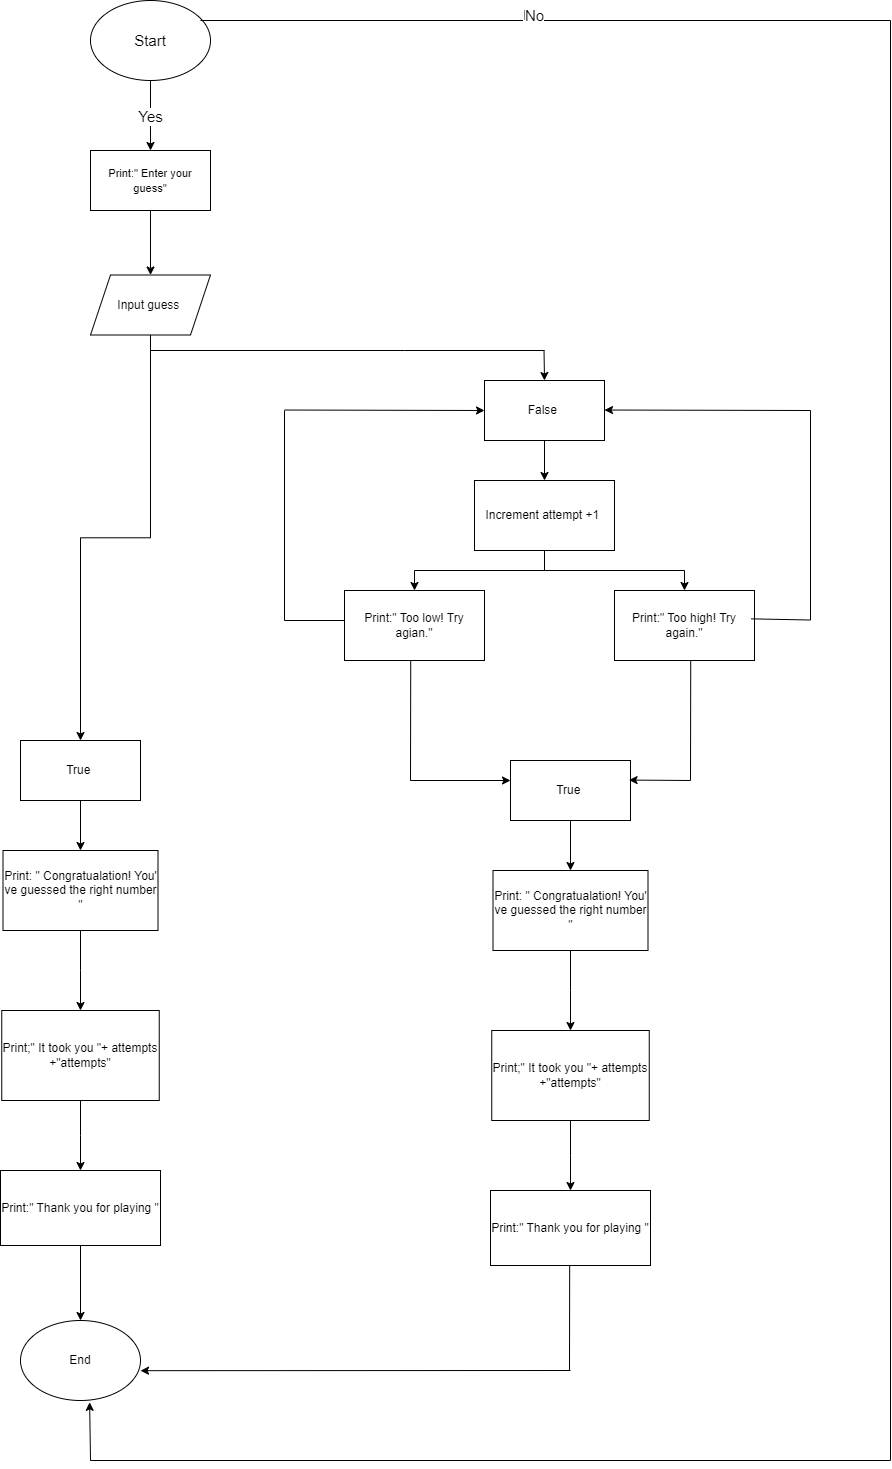

The diagram above was exported from draw.io. Its source (the exported page's mxGraphModel, read from the mxfile embedded in the PNG):
<mxGraphModel dx="1341" dy="807" grid="1" gridSize="10" guides="1" tooltips="1" connect="1" arrows="1" fold="1" page="1" pageScale="1" pageWidth="827" pageHeight="1169" math="0" shadow="0">
  <root>
    <mxCell id="0" />
    <mxCell id="1" parent="0" />
    <mxCell id="EOH6GWLxsutnJu-cbuhE-5" value="&lt;font style=&quot;font-size: 15px;&quot;&gt;Yes&lt;/font&gt;" style="edgeStyle=orthogonalEdgeStyle;rounded=0;orthogonalLoop=1;jettySize=auto;html=1;" edge="1" parent="1" source="EOH6GWLxsutnJu-cbuhE-1" target="EOH6GWLxsutnJu-cbuhE-4">
      <mxGeometry relative="1" as="geometry" />
    </mxCell>
    <mxCell id="EOH6GWLxsutnJu-cbuhE-1" value="&lt;font style=&quot;font-size: 15px;&quot;&gt;Start&lt;/font&gt;" style="ellipse;whiteSpace=wrap;html=1;" vertex="1" parent="1">
      <mxGeometry x="240" y="220" width="120" height="80" as="geometry" />
    </mxCell>
    <mxCell id="EOH6GWLxsutnJu-cbuhE-7" value="" style="edgeStyle=orthogonalEdgeStyle;rounded=0;orthogonalLoop=1;jettySize=auto;html=1;" edge="1" parent="1" source="EOH6GWLxsutnJu-cbuhE-4" target="EOH6GWLxsutnJu-cbuhE-6">
      <mxGeometry relative="1" as="geometry" />
    </mxCell>
    <mxCell id="EOH6GWLxsutnJu-cbuhE-4" value="&lt;font style=&quot;font-size: 11px;&quot;&gt;Print:&quot; Enter your guess&quot;&lt;/font&gt;" style="whiteSpace=wrap;html=1;" vertex="1" parent="1">
      <mxGeometry x="240" y="370" width="120" height="60" as="geometry" />
    </mxCell>
    <mxCell id="EOH6GWLxsutnJu-cbuhE-11" value="" style="edgeStyle=orthogonalEdgeStyle;rounded=0;orthogonalLoop=1;jettySize=auto;html=1;exitX=0.5;exitY=1;exitDx=0;exitDy=0;entryX=0.5;entryY=0;entryDx=0;entryDy=0;" edge="1" parent="1" source="EOH6GWLxsutnJu-cbuhE-6" target="EOH6GWLxsutnJu-cbuhE-10">
      <mxGeometry relative="1" as="geometry">
        <mxPoint x="400" y="560" as="sourcePoint" />
        <mxPoint x="200" y="610" as="targetPoint" />
      </mxGeometry>
    </mxCell>
    <mxCell id="EOH6GWLxsutnJu-cbuhE-6" value="Input guess&amp;nbsp;" style="shape=parallelogram;perimeter=parallelogramPerimeter;whiteSpace=wrap;html=1;fixedSize=1;" vertex="1" parent="1">
      <mxGeometry x="240" y="494.5" width="120" height="60" as="geometry" />
    </mxCell>
    <mxCell id="EOH6GWLxsutnJu-cbuhE-15" value="" style="edgeStyle=orthogonalEdgeStyle;rounded=0;orthogonalLoop=1;jettySize=auto;html=1;" edge="1" parent="1" source="EOH6GWLxsutnJu-cbuhE-10" target="EOH6GWLxsutnJu-cbuhE-14">
      <mxGeometry relative="1" as="geometry" />
    </mxCell>
    <mxCell id="EOH6GWLxsutnJu-cbuhE-10" value="True&amp;nbsp;" style="whiteSpace=wrap;html=1;" vertex="1" parent="1">
      <mxGeometry x="170" y="960" width="120" height="60" as="geometry" />
    </mxCell>
    <mxCell id="EOH6GWLxsutnJu-cbuhE-27" value="" style="edgeStyle=orthogonalEdgeStyle;rounded=0;orthogonalLoop=1;jettySize=auto;html=1;" edge="1" parent="1" source="EOH6GWLxsutnJu-cbuhE-12" target="EOH6GWLxsutnJu-cbuhE-26">
      <mxGeometry relative="1" as="geometry" />
    </mxCell>
    <mxCell id="EOH6GWLxsutnJu-cbuhE-12" value="False&amp;nbsp;" style="whiteSpace=wrap;html=1;" vertex="1" parent="1">
      <mxGeometry x="634" y="600" width="120" height="60" as="geometry" />
    </mxCell>
    <mxCell id="EOH6GWLxsutnJu-cbuhE-17" value="" style="edgeStyle=orthogonalEdgeStyle;rounded=0;orthogonalLoop=1;jettySize=auto;html=1;" edge="1" parent="1" source="EOH6GWLxsutnJu-cbuhE-14" target="EOH6GWLxsutnJu-cbuhE-16">
      <mxGeometry relative="1" as="geometry" />
    </mxCell>
    <mxCell id="EOH6GWLxsutnJu-cbuhE-14" value="Print: &quot; Congratualation! You' ve guessed the right number &quot;" style="whiteSpace=wrap;html=1;" vertex="1" parent="1">
      <mxGeometry x="152.5" y="1070" width="155" height="80" as="geometry" />
    </mxCell>
    <mxCell id="EOH6GWLxsutnJu-cbuhE-21" value="" style="edgeStyle=orthogonalEdgeStyle;rounded=0;orthogonalLoop=1;jettySize=auto;html=1;" edge="1" parent="1" source="EOH6GWLxsutnJu-cbuhE-16" target="EOH6GWLxsutnJu-cbuhE-20">
      <mxGeometry relative="1" as="geometry" />
    </mxCell>
    <mxCell id="EOH6GWLxsutnJu-cbuhE-16" value="Print;&quot; It took you &quot;+ attempts +&quot;attempts&quot;" style="whiteSpace=wrap;html=1;" vertex="1" parent="1">
      <mxGeometry x="151.25" y="1230" width="157.5" height="90" as="geometry" />
    </mxCell>
    <mxCell id="EOH6GWLxsutnJu-cbuhE-24" value="" style="edgeStyle=orthogonalEdgeStyle;rounded=0;orthogonalLoop=1;jettySize=auto;html=1;" edge="1" parent="1" source="EOH6GWLxsutnJu-cbuhE-20" target="EOH6GWLxsutnJu-cbuhE-25">
      <mxGeometry relative="1" as="geometry">
        <mxPoint x="230" y="1592.5" as="targetPoint" />
        <Array as="points">
          <mxPoint x="230" y="1554" />
          <mxPoint x="231" y="1554" />
        </Array>
      </mxGeometry>
    </mxCell>
    <mxCell id="EOH6GWLxsutnJu-cbuhE-20" value="Print:&quot; Thank you for playing &quot;" style="whiteSpace=wrap;html=1;" vertex="1" parent="1">
      <mxGeometry x="150" y="1390" width="160" height="75" as="geometry" />
    </mxCell>
    <mxCell id="EOH6GWLxsutnJu-cbuhE-22" style="edgeStyle=orthogonalEdgeStyle;rounded=0;orthogonalLoop=1;jettySize=auto;html=1;exitX=0.5;exitY=1;exitDx=0;exitDy=0;" edge="1" parent="1" source="EOH6GWLxsutnJu-cbuhE-20" target="EOH6GWLxsutnJu-cbuhE-20">
      <mxGeometry relative="1" as="geometry" />
    </mxCell>
    <mxCell id="EOH6GWLxsutnJu-cbuhE-25" value="End" style="ellipse;whiteSpace=wrap;html=1;" vertex="1" parent="1">
      <mxGeometry x="170" y="1540" width="120" height="80" as="geometry" />
    </mxCell>
    <mxCell id="EOH6GWLxsutnJu-cbuhE-31" value="" style="edgeStyle=orthogonalEdgeStyle;rounded=0;orthogonalLoop=1;jettySize=auto;html=1;" edge="1" parent="1" source="EOH6GWLxsutnJu-cbuhE-26" target="EOH6GWLxsutnJu-cbuhE-30">
      <mxGeometry relative="1" as="geometry" />
    </mxCell>
    <mxCell id="EOH6GWLxsutnJu-cbuhE-33" value="" style="edgeStyle=orthogonalEdgeStyle;rounded=0;orthogonalLoop=1;jettySize=auto;html=1;" edge="1" parent="1" source="EOH6GWLxsutnJu-cbuhE-26" target="EOH6GWLxsutnJu-cbuhE-32">
      <mxGeometry relative="1" as="geometry" />
    </mxCell>
    <mxCell id="EOH6GWLxsutnJu-cbuhE-26" value="Increment attempt +1&amp;nbsp;" style="whiteSpace=wrap;html=1;" vertex="1" parent="1">
      <mxGeometry x="624" y="700" width="140" height="70" as="geometry" />
    </mxCell>
    <mxCell id="EOH6GWLxsutnJu-cbuhE-30" value="Print:&quot; Too low! Try agian.&quot;" style="whiteSpace=wrap;html=1;" vertex="1" parent="1">
      <mxGeometry x="494" y="810" width="140" height="70" as="geometry" />
    </mxCell>
    <mxCell id="EOH6GWLxsutnJu-cbuhE-32" value="Print:&quot; Too high! Try again.&quot;" style="whiteSpace=wrap;html=1;" vertex="1" parent="1">
      <mxGeometry x="764" y="810" width="140" height="70" as="geometry" />
    </mxCell>
    <mxCell id="EOH6GWLxsutnJu-cbuhE-34" value="" style="endArrow=none;html=1;rounded=0;" edge="1" parent="1">
      <mxGeometry width="50" height="50" relative="1" as="geometry">
        <mxPoint x="300" y="570" as="sourcePoint" />
        <mxPoint x="694" y="570" as="targetPoint" />
        <Array as="points">
          <mxPoint x="554" y="570" />
        </Array>
      </mxGeometry>
    </mxCell>
    <mxCell id="EOH6GWLxsutnJu-cbuhE-37" value="" style="endArrow=classic;html=1;rounded=0;" edge="1" parent="1">
      <mxGeometry width="50" height="50" relative="1" as="geometry">
        <mxPoint x="693.52" y="570" as="sourcePoint" />
        <mxPoint x="694" y="600" as="targetPoint" />
      </mxGeometry>
    </mxCell>
    <mxCell id="EOH6GWLxsutnJu-cbuhE-43" value="" style="endArrow=none;html=1;rounded=0;" edge="1" parent="1">
      <mxGeometry width="50" height="50" relative="1" as="geometry">
        <mxPoint x="494" y="840" as="sourcePoint" />
        <mxPoint x="434" y="840" as="targetPoint" />
      </mxGeometry>
    </mxCell>
    <mxCell id="EOH6GWLxsutnJu-cbuhE-44" value="" style="endArrow=none;html=1;rounded=0;" edge="1" parent="1">
      <mxGeometry width="50" height="50" relative="1" as="geometry">
        <mxPoint x="434" y="630" as="sourcePoint" />
        <mxPoint x="434" y="840" as="targetPoint" />
      </mxGeometry>
    </mxCell>
    <mxCell id="EOH6GWLxsutnJu-cbuhE-45" value="" style="endArrow=classic;html=1;rounded=0;entryX=0;entryY=0.5;entryDx=0;entryDy=0;" edge="1" parent="1" target="EOH6GWLxsutnJu-cbuhE-12">
      <mxGeometry width="50" height="50" relative="1" as="geometry">
        <mxPoint x="434" y="629.52" as="sourcePoint" />
        <mxPoint x="524" y="629.52" as="targetPoint" />
      </mxGeometry>
    </mxCell>
    <mxCell id="EOH6GWLxsutnJu-cbuhE-46" value="" style="endArrow=none;html=1;rounded=0;exitX=0.975;exitY=0.405;exitDx=0;exitDy=0;exitPerimeter=0;" edge="1" parent="1" source="EOH6GWLxsutnJu-cbuhE-32">
      <mxGeometry width="50" height="50" relative="1" as="geometry">
        <mxPoint x="1020" y="840" as="sourcePoint" />
        <mxPoint x="960" y="839.52" as="targetPoint" />
      </mxGeometry>
    </mxCell>
    <mxCell id="EOH6GWLxsutnJu-cbuhE-47" value="" style="endArrow=none;html=1;rounded=0;" edge="1" parent="1">
      <mxGeometry width="50" height="50" relative="1" as="geometry">
        <mxPoint x="960" y="630" as="sourcePoint" />
        <mxPoint x="960" y="839.52" as="targetPoint" />
      </mxGeometry>
    </mxCell>
    <mxCell id="EOH6GWLxsutnJu-cbuhE-48" value="" style="endArrow=classic;html=1;rounded=0;" edge="1" parent="1">
      <mxGeometry width="50" height="50" relative="1" as="geometry">
        <mxPoint x="960" y="630" as="sourcePoint" />
        <mxPoint x="754" y="629.52" as="targetPoint" />
      </mxGeometry>
    </mxCell>
    <mxCell id="EOH6GWLxsutnJu-cbuhE-49" value="" style="edgeStyle=orthogonalEdgeStyle;rounded=0;orthogonalLoop=1;jettySize=auto;html=1;" edge="1" parent="1" source="EOH6GWLxsutnJu-cbuhE-50" target="EOH6GWLxsutnJu-cbuhE-52">
      <mxGeometry relative="1" as="geometry" />
    </mxCell>
    <mxCell id="EOH6GWLxsutnJu-cbuhE-50" value="True&amp;nbsp;" style="whiteSpace=wrap;html=1;" vertex="1" parent="1">
      <mxGeometry x="660" y="980" width="120" height="60" as="geometry" />
    </mxCell>
    <mxCell id="EOH6GWLxsutnJu-cbuhE-51" value="" style="edgeStyle=orthogonalEdgeStyle;rounded=0;orthogonalLoop=1;jettySize=auto;html=1;" edge="1" parent="1" source="EOH6GWLxsutnJu-cbuhE-52" target="EOH6GWLxsutnJu-cbuhE-54">
      <mxGeometry relative="1" as="geometry" />
    </mxCell>
    <mxCell id="EOH6GWLxsutnJu-cbuhE-52" value="Print: &quot; Congratualation! You' ve guessed the right number &quot;" style="whiteSpace=wrap;html=1;" vertex="1" parent="1">
      <mxGeometry x="642.5" y="1090" width="155" height="80" as="geometry" />
    </mxCell>
    <mxCell id="EOH6GWLxsutnJu-cbuhE-53" value="" style="edgeStyle=orthogonalEdgeStyle;rounded=0;orthogonalLoop=1;jettySize=auto;html=1;" edge="1" parent="1" source="EOH6GWLxsutnJu-cbuhE-54" target="EOH6GWLxsutnJu-cbuhE-55">
      <mxGeometry relative="1" as="geometry" />
    </mxCell>
    <mxCell id="EOH6GWLxsutnJu-cbuhE-54" value="Print;&quot; It took you &quot;+ attempts +&quot;attempts&quot;" style="whiteSpace=wrap;html=1;" vertex="1" parent="1">
      <mxGeometry x="641.25" y="1250" width="157.5" height="90" as="geometry" />
    </mxCell>
    <mxCell id="EOH6GWLxsutnJu-cbuhE-55" value="Print:&quot; Thank you for playing &quot;" style="whiteSpace=wrap;html=1;" vertex="1" parent="1">
      <mxGeometry x="640" y="1410" width="160" height="75" as="geometry" />
    </mxCell>
    <mxCell id="EOH6GWLxsutnJu-cbuhE-56" style="edgeStyle=orthogonalEdgeStyle;rounded=0;orthogonalLoop=1;jettySize=auto;html=1;exitX=0.5;exitY=1;exitDx=0;exitDy=0;" edge="1" parent="1" source="EOH6GWLxsutnJu-cbuhE-55" target="EOH6GWLxsutnJu-cbuhE-55">
      <mxGeometry relative="1" as="geometry" />
    </mxCell>
    <mxCell id="EOH6GWLxsutnJu-cbuhE-58" value="" style="endArrow=none;html=1;rounded=0;" edge="1" parent="1">
      <mxGeometry width="50" height="50" relative="1" as="geometry">
        <mxPoint x="560.23" y="880" as="sourcePoint" />
        <mxPoint x="560" y="1000" as="targetPoint" />
      </mxGeometry>
    </mxCell>
    <mxCell id="EOH6GWLxsutnJu-cbuhE-59" value="" style="endArrow=classic;html=1;rounded=0;" edge="1" parent="1">
      <mxGeometry width="50" height="50" relative="1" as="geometry">
        <mxPoint x="560" y="1000" as="sourcePoint" />
        <mxPoint x="660" y="1000" as="targetPoint" />
      </mxGeometry>
    </mxCell>
    <mxCell id="EOH6GWLxsutnJu-cbuhE-61" value="" style="endArrow=none;html=1;rounded=0;" edge="1" parent="1">
      <mxGeometry width="50" height="50" relative="1" as="geometry">
        <mxPoint x="840.23" y="880" as="sourcePoint" />
        <mxPoint x="840" y="1000" as="targetPoint" />
      </mxGeometry>
    </mxCell>
    <mxCell id="EOH6GWLxsutnJu-cbuhE-62" value="" style="endArrow=classic;html=1;rounded=0;entryX=0.988;entryY=0.326;entryDx=0;entryDy=0;entryPerimeter=0;" edge="1" parent="1" target="EOH6GWLxsutnJu-cbuhE-50">
      <mxGeometry width="50" height="50" relative="1" as="geometry">
        <mxPoint x="840" y="1000" as="sourcePoint" />
        <mxPoint x="720" y="980" as="targetPoint" />
      </mxGeometry>
    </mxCell>
    <mxCell id="EOH6GWLxsutnJu-cbuhE-63" value="" style="endArrow=classic;html=1;rounded=0;" edge="1" parent="1">
      <mxGeometry width="50" height="50" relative="1" as="geometry">
        <mxPoint x="720" y="1590" as="sourcePoint" />
        <mxPoint x="290" y="1590.17" as="targetPoint" />
      </mxGeometry>
    </mxCell>
    <mxCell id="EOH6GWLxsutnJu-cbuhE-64" value="" style="endArrow=none;html=1;rounded=0;" edge="1" parent="1">
      <mxGeometry width="50" height="50" relative="1" as="geometry">
        <mxPoint x="719" y="1590" as="sourcePoint" />
        <mxPoint x="719.17" y="1485" as="targetPoint" />
      </mxGeometry>
    </mxCell>
    <mxCell id="EOH6GWLxsutnJu-cbuhE-67" value="" style="endArrow=none;html=1;rounded=0;" edge="1" parent="1">
      <mxGeometry width="50" height="50" relative="1" as="geometry">
        <mxPoint x="1040" y="240" as="sourcePoint" />
        <mxPoint x="350" y="240" as="targetPoint" />
      </mxGeometry>
    </mxCell>
    <mxCell id="EOH6GWLxsutnJu-cbuhE-72" value="&lt;font style=&quot;font-size: 13px;&quot;&gt;No&lt;/font&gt;" style="edgeLabel;html=1;align=center;verticalAlign=middle;resizable=0;points=[];" vertex="1" connectable="0" parent="EOH6GWLxsutnJu-cbuhE-67">
      <mxGeometry x="0.0393" y="-6" relative="1" as="geometry">
        <mxPoint x="-1" as="offset" />
      </mxGeometry>
    </mxCell>
    <mxCell id="EOH6GWLxsutnJu-cbuhE-73" value="&lt;span style=&quot;font-size: 15px;&quot;&gt;No&lt;/span&gt;" style="edgeLabel;html=1;align=center;verticalAlign=middle;resizable=0;points=[];" vertex="1" connectable="0" parent="EOH6GWLxsutnJu-cbuhE-67">
      <mxGeometry x="0.0356" y="-6" relative="1" as="geometry">
        <mxPoint as="offset" />
      </mxGeometry>
    </mxCell>
    <mxCell id="EOH6GWLxsutnJu-cbuhE-68" value="" style="endArrow=none;html=1;rounded=0;" edge="1" parent="1">
      <mxGeometry width="50" height="50" relative="1" as="geometry">
        <mxPoint x="1040" y="1680" as="sourcePoint" />
        <mxPoint x="1040" y="240" as="targetPoint" />
      </mxGeometry>
    </mxCell>
    <mxCell id="EOH6GWLxsutnJu-cbuhE-70" value="" style="endArrow=none;html=1;rounded=0;" edge="1" parent="1">
      <mxGeometry width="50" height="50" relative="1" as="geometry">
        <mxPoint x="240" y="1680" as="sourcePoint" />
        <mxPoint x="1040" y="1680" as="targetPoint" />
      </mxGeometry>
    </mxCell>
    <mxCell id="EOH6GWLxsutnJu-cbuhE-71" value="" style="endArrow=classic;html=1;rounded=0;entryX=0.576;entryY=1.023;entryDx=0;entryDy=0;entryPerimeter=0;" edge="1" parent="1" target="EOH6GWLxsutnJu-cbuhE-25">
      <mxGeometry width="50" height="50" relative="1" as="geometry">
        <mxPoint x="240" y="1680" as="sourcePoint" />
        <mxPoint x="290" y="1630" as="targetPoint" />
      </mxGeometry>
    </mxCell>
  </root>
</mxGraphModel>